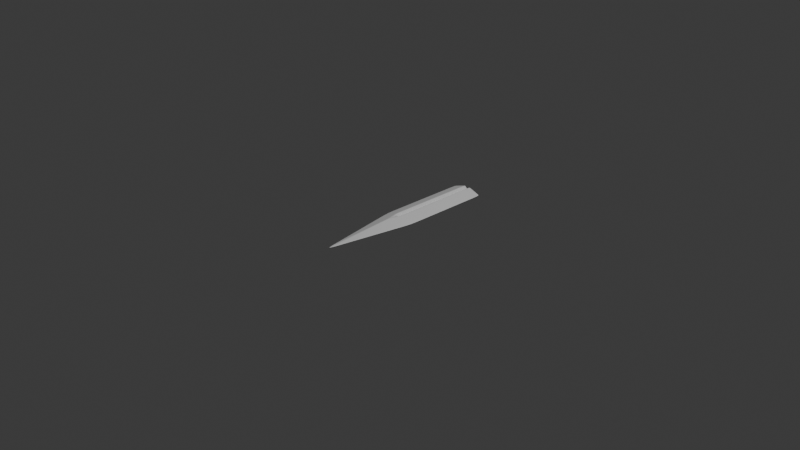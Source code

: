 # Source: sword2.blend  (saved by Blender 4.3.34; exported with 4.5.12 LTS)
import bpy
from mathutils import Matrix  # noqa: F401  (used for matrix-valued properties, if any)

bpy.ops.wm.read_factory_settings(use_empty=True)
scene = bpy.context.scene
scene.name = 'Scene'

# ---- collections
col_collection = bpy.data.collections.new('Collection'); scene.collection.children.link(col_collection)

# ---- materials (node trees are filled in below, after node groups)
mat_material = bpy.data.materials.new('Material')
mat_material.alpha_threshold = 0.0
mat_material.roughness = 0.5
mat_material.line_color = (0.0, 0.0, 0.0, 1.0)

# ---- material node trees
mat_material.use_nodes = True; mat_material.node_tree.nodes.clear()
_N = mat_material.node_tree.nodes; _L = mat_material.node_tree.links
n0 = _N.new('ShaderNodeOutputMaterial'); n0.name = 'Material Output'; n0.location = (300, 300)
n1 = _N.new('ShaderNodeBsdfPrincipled'); n1.name = 'Principled BSDF'; n1.location = (10, 300)
n1.inputs[3].default_value = 1.45
_L.new(n1.outputs[0], n0.inputs[0])
n0.is_active_output = True

# ---- world
world_world = bpy.data.worlds.new('World'); scene.world = world_world
world_world.use_nodes = True; world_world.node_tree.nodes.clear()
_N = world_world.node_tree.nodes; _L = world_world.node_tree.links
n0 = _N.new('ShaderNodeOutputWorld'); n0.name = 'World Output'; n0.location = (300, 300)
n1 = _N.new('ShaderNodeBackground'); n1.name = 'Background'; n1.location = (10, 300)
n1.inputs[0].default_value = (0.05088, 0.05088, 0.05088, 1.0)
_L.new(n1.outputs[0], n0.inputs[0])
n0.is_active_output = True
world_world.color = (0.05088, 0.05088, 0.05088)
world_world.sun_shadow_jitter_overblur = 0.0

# ---- cameras
cam_camera = bpy.data.cameras.new('Camera')
cam_camera.clip_end = 100.0
cam_camera.ortho_scale = 7.314

# ---- lights
light_light = bpy.data.lights.new('Light', 'POINT')
light_light.energy = 1000.0
light_light.shadow_soft_size = 0.1

# ---- meshes
me_cube = bpy.data.meshes.new('Cube')
me_cube.from_pydata([(1.0, 1.0, 0.0), (0.0, -1.0, 0.0), (-1.0, 1.0, 0.0), (-1.0, 0.0, 0.0), (1.0, 0.0, 0.0), (0.1843, 1.0, -0.8157), (-0.1843, 1.0, -0.8157), (-0.1843, 1.0, 0.8157), (0.1843, 1.0, 0.8157), (-0.186, 1.0, 0.0), (0.186, 1.0, 0.0), (-0.1834, 0.0, -0.8166), (0.1834, 0.0, -0.8166), (0.0, -0.1619, -0.8381), (0.1834, 0.0, 0.8166), (-0.1834, 0.0, 0.8166), (0.0, -0.1619, 0.8381), (0.0, 0.0, -0.245), (0.0, 0.0, 0.245), (0.0, 1.0, 0.0), (0.0, 1.0, -0.2447), (0.0, 1.0, 0.2447)], [], [(4, 14, 16, 1), (16, 15, 3, 1), (7, 2, 3, 15), (2, 6, 11, 3), (5, 0, 4, 12), (3, 11, 13, 1), (13, 12, 4, 1), (0, 8, 14, 4), (5, 10, 0), (10, 8, 0), (2, 7, 9), (11, 17, 12, 13), (14, 18, 15, 16), (19, 20, 6, 9), (21, 19, 9, 7), (20, 17, 11, 6), (21, 18, 14, 8), (2, 9, 6), (7, 15, 18, 21), (5, 12, 17, 20), (8, 10, 19, 21), (10, 5, 20, 19)])
_uv = me_cube.uv_layers.new(name='UVMap')
_uv.uv.foreach_set('vector', [0.625, 0.625, 0.7271, 0.625, 0.7298, 0.6452, 0.625, 0.75, 0.75, 0.6452, 0.7729, 0.625, 0.875, 0.625, 0.75, 0.75, 0.773, 0.5, 0.875, 0.5, 0.875, 0.625, 0.7729, 0.625, 0.125, 0.5, 0.227, 0.5, 0.2271, 0.625, 0.125, 0.625, 0.273, 0.5, 0.375, 0.5, 0.375, 0.625, 0.2729, 0.625, 0.125, 0.625, 0.2271, 0.625, 0.2298, 0.6452, 0.125, 0.75, 0.25, 0.6452, 0.2729, 0.625, 0.375, 0.625, 0.25, 0.75, 0.625, 0.5, 0.727, 0.5, 0.7271, 0.625, 0.625, 0.625, 0.375, 0.398, 0.4768, 0.3982, 0.375, 0.5, 0.5, 0.3982, 0.602, 0.398, 0.5, 0.5, 0.625, 0.25, 0.625, 0.352, 0.5232, 0.3518, 0.2271, 0.625, 0.2328, 0.6307, 0.2385, 0.6365, 0.2298, 0.6452, 0.75, 0.6365, 0.7615, 0.6307, 0.7729, 0.625, 0.75, 0.6452, 0.4884, 0.375, 0.3865, 0.375, 0.398, 0.352, 0.5, 0.3518, 0.6135, 0.375, 0.5116, 0.375, 0.5232, 0.3518, 0.625, 0.352, 0.25, 0.5, 0.25, 0.625, 0.2271, 0.625, 0.227, 0.5, 0.75, 0.5, 0.75, 0.625, 0.7271, 0.625, 0.727, 0.5, 0.5, 0.25, 0.5, 0.3518, 0.398, 0.352, 0.773, 0.5, 0.7729, 0.625, 0.75, 0.625, 0.75, 0.5, 0.273, 0.5, 0.2729, 0.625, 0.25, 0.625, 0.25, 0.5, 0.602, 0.398, 0.5, 0.3982, 0.5116, 0.375, 0.6135, 0.375, 0.4768, 0.3982, 0.375, 0.398, 0.3865, 0.375, 0.4884, 0.375])
me_cube.materials.append(mat_material)
me_cube.use_mirror_vertex_groups = False
me_cube.update()

# ---- objects
ob_cube = bpy.data.objects.new('Cube', me_cube)
ob_light = bpy.data.objects.new('Light', light_light)
ob_camera = bpy.data.objects.new('Camera', cam_camera)

# ---- transforms, parenting, visibility, modifiers, constraints
ob_cube.location = (0.0, 0.0, 0.0)
ob_cube.scale = (0.18, 1.0, 0.06)
ob_cube.lock_rotations_4d = False
ob_cube.empty_display_type = 'ARROWS'
ob_cube.lineart.crease_threshold = 0.0
_m = ob_cube.modifiers.new('Subdivision', 'SUBSURF')
_m.subdivision_type = 'SIMPLE'
_m.levels = 3
_m.render_levels = 3
_m = ob_cube.modifiers.new('Subdivision.001', 'SUBSURF')
_m.render_levels = 1
ob_light.location = (4.076, 1.005, 5.904)
ob_light.rotation_euler = (0.6503, 0.05522, 1.866)
ob_light.lock_rotations_4d = False
ob_light.empty_display_type = 'ARROWS'
ob_light.color = (0.0, 0.0, 0.0, 0.0)
ob_light.lineart.crease_threshold = 0.0
ob_camera.location = (7.359, -6.926, 4.958)
ob_camera.rotation_euler = (1.109, 0.0, 0.8149)
ob_camera.lock_rotations_4d = False
ob_camera.empty_display_type = 'ARROWS'
ob_camera.color = (0.0, 0.0, 0.0, 0.0)
ob_camera.display_type = 'WIRE'
ob_camera.lineart.crease_threshold = 0.0

# ---- collection membership
col_collection.objects.link(ob_cube)
col_collection.objects.link(ob_light)
col_collection.objects.link(ob_camera)

# ---- scene / render settings (as saved in the file)
scene.camera = ob_camera
scene.frame_start = 1; scene.frame_end = 250; scene.frame_set(1)
scene.render.engine = 'BLENDER_EEVEE_NEXT'
bpy.context.view_layer.update()
